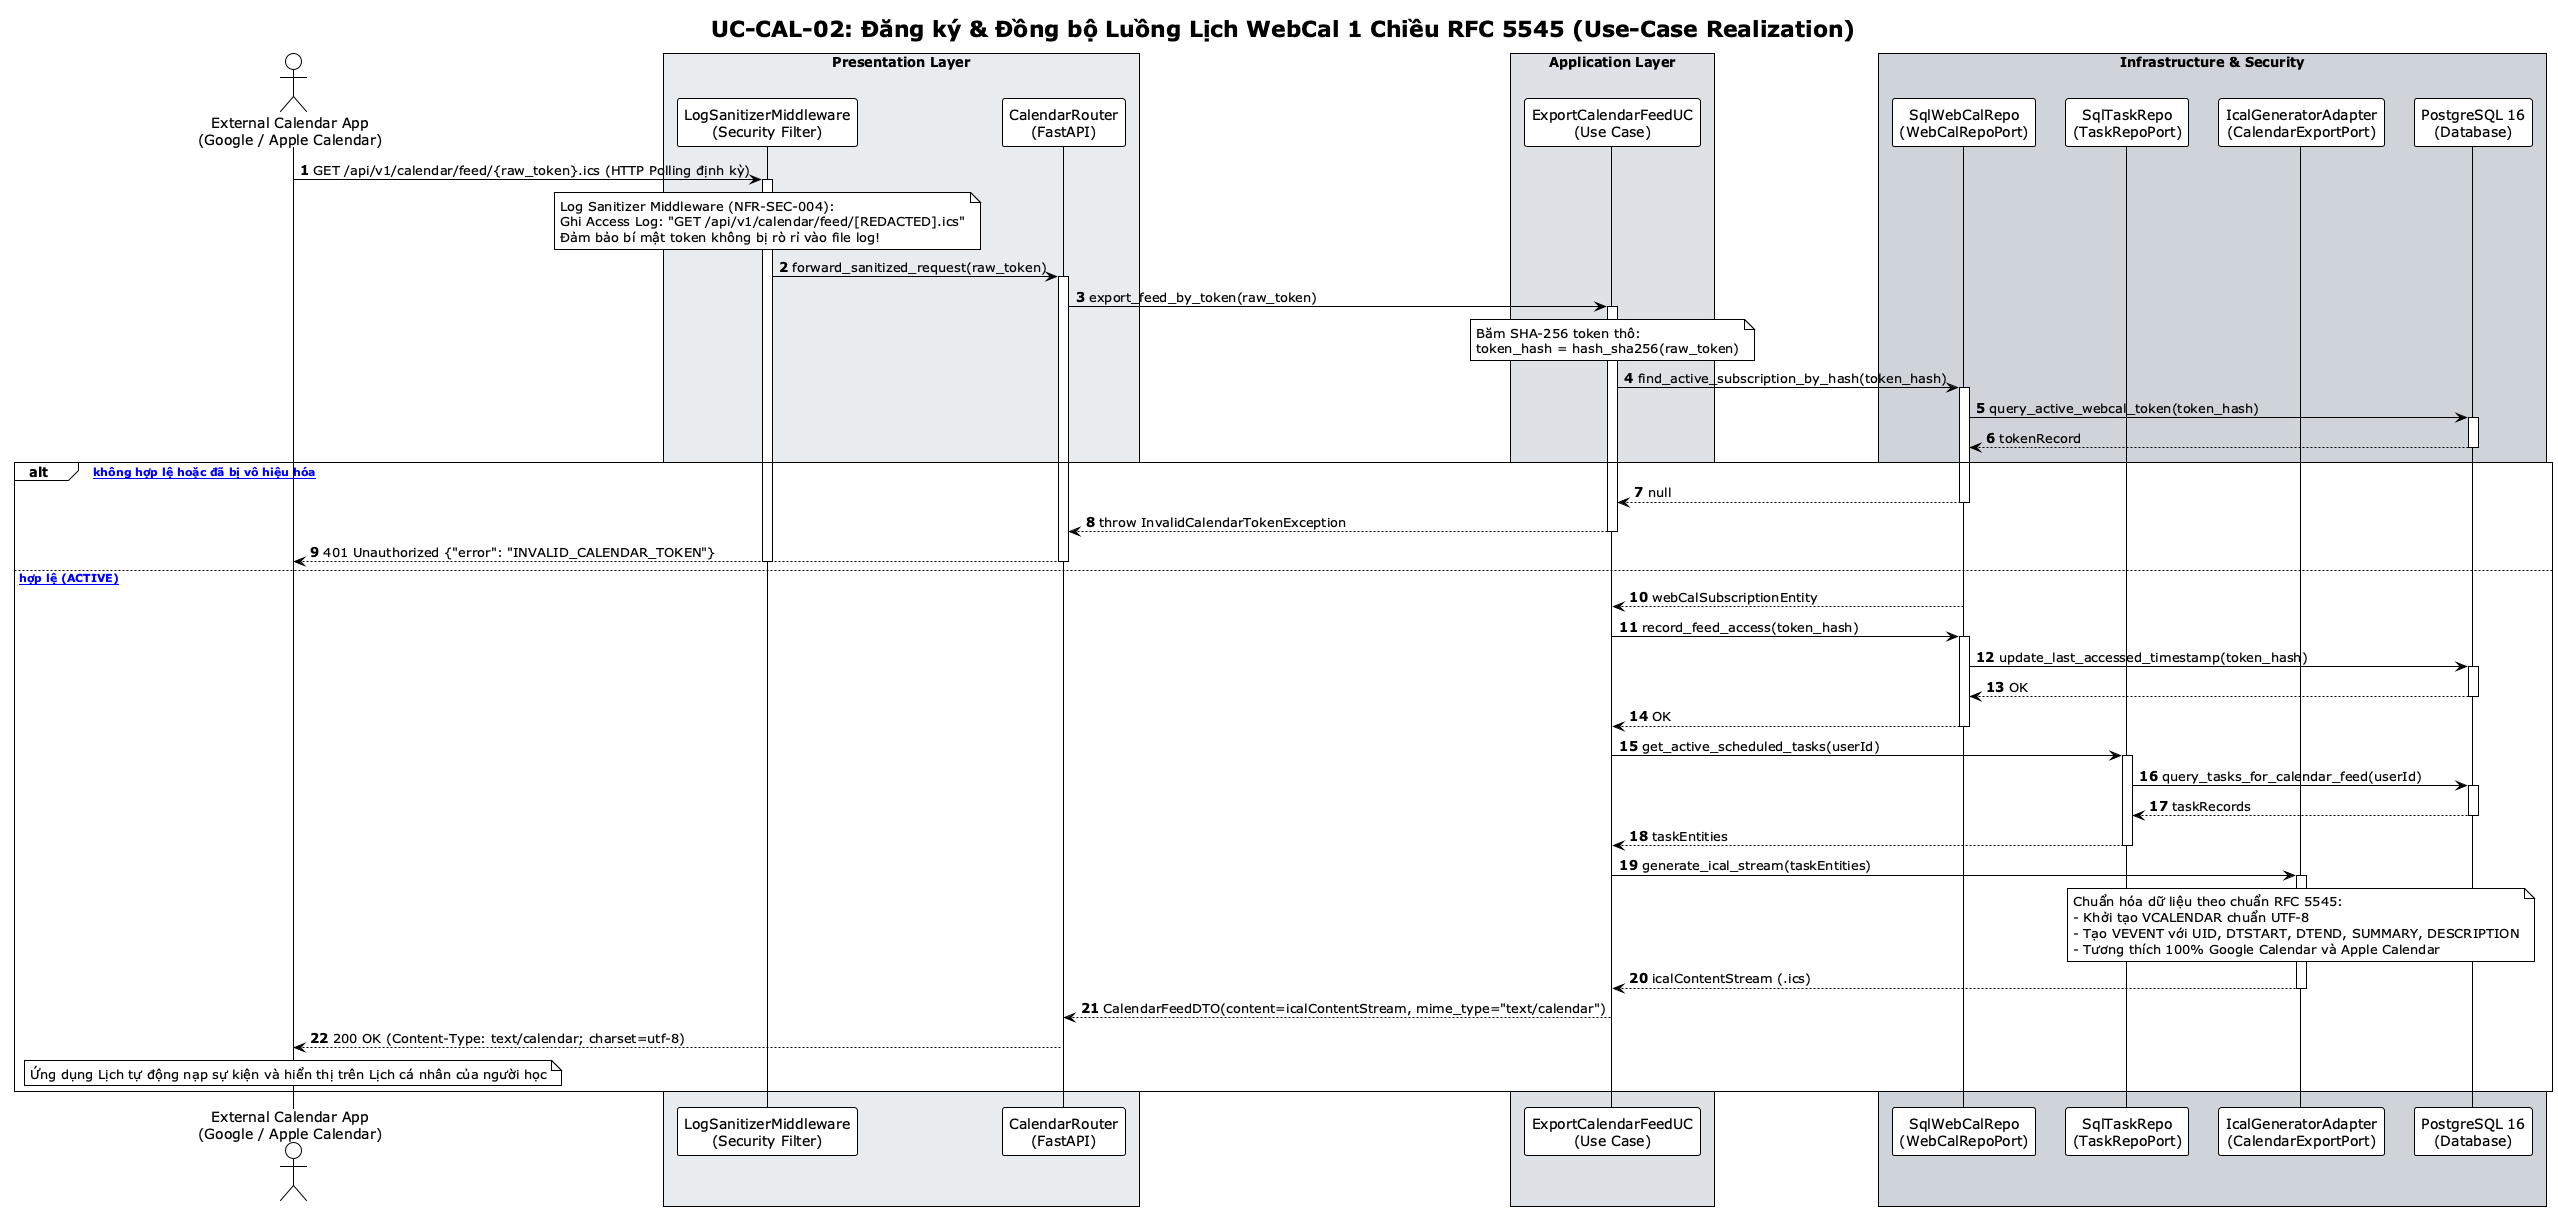

The diagram above was rendered by PlantUML. Its source (embedded in the PNG):
@startuml SD7_WebCal_Sync_Export
!theme plain
autonumber
skinparam BoxPadding 10
skinparam ParticipantPadding 10
skinparam ResponseMessageBelowArrow true

title UC-CAL-02: Đăng ký & Đồng bộ Luồng Lịch WebCal 1 Chiều RFC 5545 (Use-Case Realization)

actor "External Calendar App\n(Google / Apple Calendar)" as ExtCal
box "Presentation Layer" #E9ECEF
    participant "LogSanitizerMiddleware\n(Security Filter)" as LogMid
    participant "CalendarRouter\n(FastAPI)" as Router
end box
box "Application Layer" #DEE2E6
    participant "ExportCalendarFeedUC\n(Use Case)" as CalUC
end box
box "Infrastructure & Security" #CED4DA
    participant "SqlWebCalRepo\n(WebCalRepoPort)" as WebCalRepo
    participant "SqlTaskRepo\n(TaskRepoPort)" as TaskRepo
    participant "IcalGeneratorAdapter\n(CalendarExportPort)" as IcalGen
    participant "PostgreSQL 16\n(Database)" as DB
end box

ExtCal -> LogMid: GET /api/v1/calendar/feed/{raw_token}.ics (HTTP Polling định kỳ)
activate LogMid

note over LogMid: Log Sanitizer Middleware (NFR-SEC-004):\nGhi Access Log: "GET /api/v1/calendar/feed/[REDACTED].ics"\nĐảm bảo bí mật token không bị rò rỉ vào file log!
LogMid -> Router: forward_sanitized_request(raw_token)
activate Router

Router -> CalUC: export_feed_by_token(raw_token)
activate CalUC

note over CalUC: Băm SHA-256 token thô:\ntoken_hash = hash_sha256(raw_token)
CalUC -> WebCalRepo: find_active_subscription_by_hash(token_hash)
activate WebCalRepo
WebCalRepo -> DB: query_active_webcal_token(token_hash)
activate DB
DB --> WebCalRepo: tokenRecord
deactivate DB

alt [Token không hợp lệ hoặc đã bị vô hiệu hóa]
    WebCalRepo --> CalUC: null
    deactivate WebCalRepo
    CalUC --> Router: throw InvalidCalendarTokenException
    deactivate CalUC
    Router --> ExtCal: 401 Unauthorized {"error": "INVALID_CALENDAR_TOKEN"}
    deactivate Router
    deactivate LogMid
else [Token hợp lệ (ACTIVE)]
    WebCalRepo --> CalUC: webCalSubscriptionEntity
    deactivate WebCalRepo

    CalUC -> WebCalRepo: record_feed_access(token_hash)
    activate WebCalRepo
    WebCalRepo -> DB: update_last_accessed_timestamp(token_hash)
    activate DB
    DB --> WebCalRepo: OK
    deactivate DB
    WebCalRepo --> CalUC: OK
    deactivate WebCalRepo

    CalUC -> TaskRepo: get_active_scheduled_tasks(userId)
    activate TaskRepo
    TaskRepo -> DB: query_tasks_for_calendar_feed(userId)
    activate DB
    DB --> TaskRepo: taskRecords
    deactivate DB
    TaskRepo --> CalUC: taskEntities
    deactivate TaskRepo

    CalUC -> IcalGen: generate_ical_stream(taskEntities)
    activate IcalGen
    note over IcalGen: Chuẩn hóa dữ liệu theo chuẩn RFC 5545:\n- Khởi tạo VCALENDAR chuẩn UTF-8\n- Tạo VEVENT với UID, DTSTART, DTEND, SUMMARY, DESCRIPTION\n- Tương thích 100% Google Calendar và Apple Calendar
    IcalGen --> CalUC: icalContentStream (.ics)
    deactivate IcalGen

    CalUC --> Router: CalendarFeedDTO(content=icalContentStream, mime_type="text/calendar")
    deactivate CalUC

    Router --> ExtCal: 200 OK (Content-Type: text/calendar; charset=utf-8)
    deactivate Router
    deactivate LogMid

    note over ExtCal: Ứng dụng Lịch tự động nạp sự kiện và hiển thị trên Lịch cá nhân của người học
end

@enduml